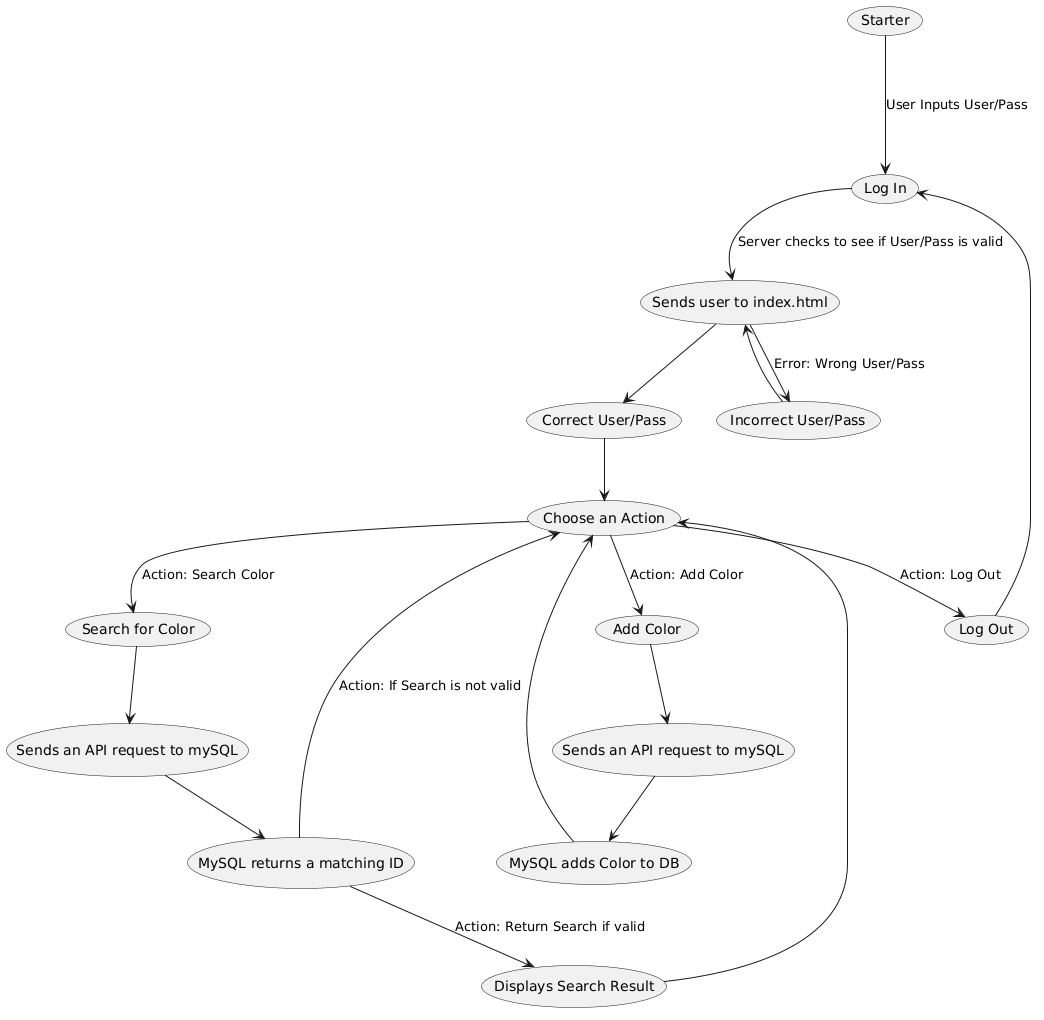

The diagram above was rendered by PlantUML. Its source (embedded in the PNG):
@startuml
(Start) as "Starter"
(userLogIn) as "Log In"
(indexHTML) as "Sends user to index.html"
(invalid) as "Incorrect User/Pass"
(valid) as "Correct User/Pass"
(chooseAction) as "Choose an Action"

(addColor) as "Add Color"
(apiAdd) as "Sends an API request to mySQL"
(dbInsert) as "MySQL adds Color to DB"

(searchColor) as "Search for Color"
(apiSearch) as "Sends an API request to mySQL"
(dbSearch) as "MySQL returns a matching ID"
(showSearchResult) as "Displays Search Result"

(logOut) as "Log Out"

(Start) ---> (userLogIn): "User Inputs User/Pass"

(userLogIn) --> (indexHTML): "Server checks to see if User/Pass is valid"
(indexHTML) --> (valid)
(indexHTML) --> (invalid): "Error: Wrong User/Pass"
(invalid) --> (indexHTML)
(valid) --> (chooseAction)

(chooseAction) --> (addColor): "Action: Add Color"
(addColor) --> (apiAdd)
(apiAdd) --> (dbInsert)
(dbInsert) --> (chooseAction)

(chooseAction) --> (searchColor): "Action: Search Color"
(searchColor) --> (apiSearch)
(apiSearch) --> (dbSearch)
(dbSearch) --> (showSearchResult): "Action: Return Search if valid"
(dbSearch) --> (chooseAction): "Action: If Search is not valid"
(showSearchResult) --> (chooseAction)

(chooseAction) --> (logOut): "Action: Log Out"
(logOut) --> (userLogIn)
@enduml